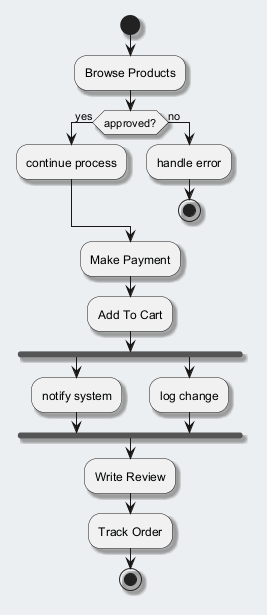

The diagram above was rendered by PlantUML. Its source (embedded in the PNG):
@startuml
skinparam backgroundColor #ECEFF1
skinparam classBackgroundColor #FFFFFF
skinparam classBorderColor #455A64
skinparam shadowing true
start
:Browse Products;
if (approved?) then (yes)
:continue process;
else (no)
:handle error;
stop
endif
:Make Payment;
:Add To Cart;
fork
:notify system;
fork again
:log change;
end fork
:Write Review;
:Track Order;
stop
@enduml